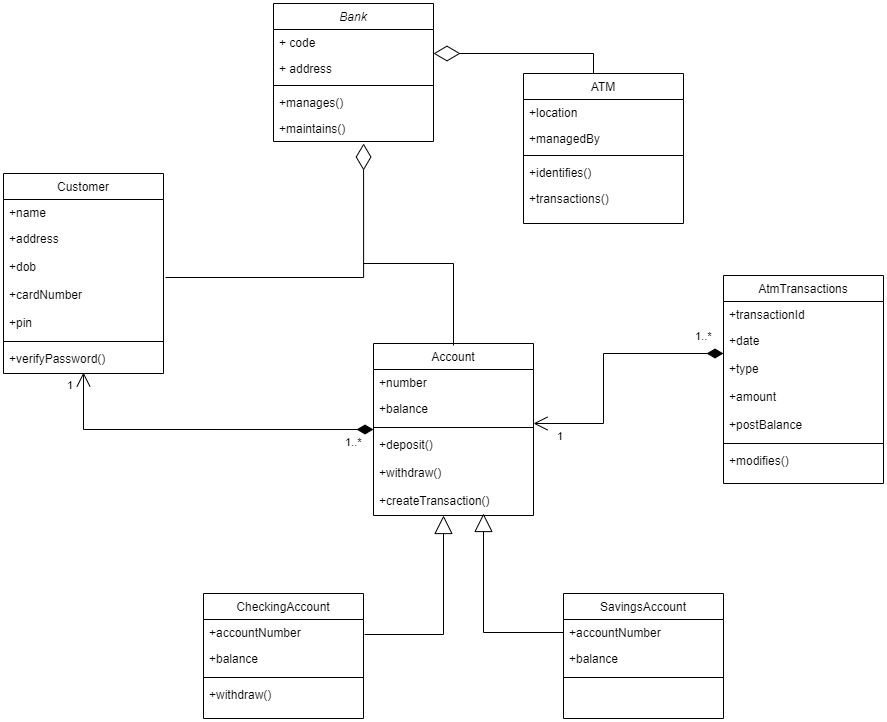

The diagram above was exported from draw.io. Its source (the exported page's mxGraphModel, read from the mxfile embedded in the PNG):
<mxGraphModel dx="1422" dy="822" grid="1" gridSize="10" guides="1" tooltips="1" connect="1" arrows="1" fold="1" page="1" pageScale="1" pageWidth="827" pageHeight="1169" math="0" shadow="0">
  <root>
    <mxCell id="WIyWlLk6GJQsqaUBKTNV-0" />
    <mxCell id="WIyWlLk6GJQsqaUBKTNV-1" parent="WIyWlLk6GJQsqaUBKTNV-0" />
    <mxCell id="zkfFHV4jXpPFQw0GAbJ--0" value="Bank" style="swimlane;fontStyle=2;align=center;verticalAlign=top;childLayout=stackLayout;horizontal=1;startSize=26;horizontalStack=0;resizeParent=1;resizeLast=0;collapsible=1;marginBottom=0;rounded=0;shadow=0;strokeWidth=1;" parent="WIyWlLk6GJQsqaUBKTNV-1" vertex="1">
      <mxGeometry x="310" y="50" width="160" height="138" as="geometry">
        <mxRectangle x="230" y="140" width="160" height="26" as="alternateBounds" />
      </mxGeometry>
    </mxCell>
    <mxCell id="zkfFHV4jXpPFQw0GAbJ--1" value="+ code" style="text;align=left;verticalAlign=top;spacingLeft=4;spacingRight=4;overflow=hidden;rotatable=0;points=[[0,0.5],[1,0.5]];portConstraint=eastwest;" parent="zkfFHV4jXpPFQw0GAbJ--0" vertex="1">
      <mxGeometry y="26" width="160" height="26" as="geometry" />
    </mxCell>
    <mxCell id="zkfFHV4jXpPFQw0GAbJ--3" value="+ address" style="text;align=left;verticalAlign=top;spacingLeft=4;spacingRight=4;overflow=hidden;rotatable=0;points=[[0,0.5],[1,0.5]];portConstraint=eastwest;rounded=0;shadow=0;html=0;" parent="zkfFHV4jXpPFQw0GAbJ--0" vertex="1">
      <mxGeometry y="52" width="160" height="26" as="geometry" />
    </mxCell>
    <mxCell id="zkfFHV4jXpPFQw0GAbJ--4" value="" style="line;html=1;strokeWidth=1;align=left;verticalAlign=middle;spacingTop=-1;spacingLeft=3;spacingRight=3;rotatable=0;labelPosition=right;points=[];portConstraint=eastwest;" parent="zkfFHV4jXpPFQw0GAbJ--0" vertex="1">
      <mxGeometry y="78" width="160" height="8" as="geometry" />
    </mxCell>
    <mxCell id="zkfFHV4jXpPFQw0GAbJ--5" value="+manages()&#10;" style="text;align=left;verticalAlign=top;spacingLeft=4;spacingRight=4;overflow=hidden;rotatable=0;points=[[0,0.5],[1,0.5]];portConstraint=eastwest;" parent="zkfFHV4jXpPFQw0GAbJ--0" vertex="1">
      <mxGeometry y="86" width="160" height="26" as="geometry" />
    </mxCell>
    <mxCell id="zkfFHV4jXpPFQw0GAbJ--6" value="Customer" style="swimlane;fontStyle=0;align=center;verticalAlign=top;childLayout=stackLayout;horizontal=1;startSize=26;horizontalStack=0;resizeParent=1;resizeLast=0;collapsible=1;marginBottom=0;rounded=0;shadow=0;strokeWidth=1;" parent="WIyWlLk6GJQsqaUBKTNV-1" vertex="1">
      <mxGeometry x="40" y="220" width="160" height="200" as="geometry">
        <mxRectangle x="120" y="360" width="160" height="26" as="alternateBounds" />
      </mxGeometry>
    </mxCell>
    <mxCell id="zkfFHV4jXpPFQw0GAbJ--7" value="+name&#10;&#10;" style="text;align=left;verticalAlign=top;spacingLeft=4;spacingRight=4;overflow=hidden;rotatable=0;points=[[0,0.5],[1,0.5]];portConstraint=eastwest;" parent="zkfFHV4jXpPFQw0GAbJ--6" vertex="1">
      <mxGeometry y="26" width="160" height="26" as="geometry" />
    </mxCell>
    <mxCell id="zkfFHV4jXpPFQw0GAbJ--8" value="+address" style="text;align=left;verticalAlign=top;spacingLeft=4;spacingRight=4;overflow=hidden;rotatable=0;points=[[0,0.5],[1,0.5]];portConstraint=eastwest;rounded=0;shadow=0;html=0;" parent="zkfFHV4jXpPFQw0GAbJ--6" vertex="1">
      <mxGeometry y="52" width="160" height="28" as="geometry" />
    </mxCell>
    <mxCell id="t6yLaiPXItSCtnGt8TLA-0" value="+dob&#10;" style="text;align=left;verticalAlign=top;spacingLeft=4;spacingRight=4;overflow=hidden;rotatable=0;points=[[0,0.5],[1,0.5]];portConstraint=eastwest;rounded=0;shadow=0;html=0;" vertex="1" parent="zkfFHV4jXpPFQw0GAbJ--6">
      <mxGeometry y="80" width="160" height="28" as="geometry" />
    </mxCell>
    <mxCell id="t6yLaiPXItSCtnGt8TLA-1" value="+cardNumber&#10;" style="text;align=left;verticalAlign=top;spacingLeft=4;spacingRight=4;overflow=hidden;rotatable=0;points=[[0,0.5],[1,0.5]];portConstraint=eastwest;rounded=0;shadow=0;html=0;" vertex="1" parent="zkfFHV4jXpPFQw0GAbJ--6">
      <mxGeometry y="108" width="160" height="28" as="geometry" />
    </mxCell>
    <mxCell id="t6yLaiPXItSCtnGt8TLA-2" value="+pin" style="text;align=left;verticalAlign=top;spacingLeft=4;spacingRight=4;overflow=hidden;rotatable=0;points=[[0,0.5],[1,0.5]];portConstraint=eastwest;rounded=0;shadow=0;html=0;" vertex="1" parent="zkfFHV4jXpPFQw0GAbJ--6">
      <mxGeometry y="136" width="160" height="28" as="geometry" />
    </mxCell>
    <mxCell id="zkfFHV4jXpPFQw0GAbJ--9" value="" style="line;html=1;strokeWidth=1;align=left;verticalAlign=middle;spacingTop=-1;spacingLeft=3;spacingRight=3;rotatable=0;labelPosition=right;points=[];portConstraint=eastwest;" parent="zkfFHV4jXpPFQw0GAbJ--6" vertex="1">
      <mxGeometry y="164" width="160" height="8" as="geometry" />
    </mxCell>
    <mxCell id="zkfFHV4jXpPFQw0GAbJ--10" value="+verifyPassword()" style="text;align=left;verticalAlign=top;spacingLeft=4;spacingRight=4;overflow=hidden;rotatable=0;points=[[0,0.5],[1,0.5]];portConstraint=eastwest;fontStyle=0" parent="zkfFHV4jXpPFQw0GAbJ--6" vertex="1">
      <mxGeometry y="172" width="160" height="26" as="geometry" />
    </mxCell>
    <mxCell id="zkfFHV4jXpPFQw0GAbJ--13" value="Account" style="swimlane;fontStyle=0;align=center;verticalAlign=top;childLayout=stackLayout;horizontal=1;startSize=26;horizontalStack=0;resizeParent=1;resizeLast=0;collapsible=1;marginBottom=0;rounded=0;shadow=0;strokeWidth=1;" parent="WIyWlLk6GJQsqaUBKTNV-1" vertex="1">
      <mxGeometry x="410" y="390" width="160" height="172" as="geometry">
        <mxRectangle x="340" y="380" width="170" height="26" as="alternateBounds" />
      </mxGeometry>
    </mxCell>
    <mxCell id="zkfFHV4jXpPFQw0GAbJ--14" value="+number" style="text;align=left;verticalAlign=top;spacingLeft=4;spacingRight=4;overflow=hidden;rotatable=0;points=[[0,0.5],[1,0.5]];portConstraint=eastwest;" parent="zkfFHV4jXpPFQw0GAbJ--13" vertex="1">
      <mxGeometry y="26" width="160" height="26" as="geometry" />
    </mxCell>
    <mxCell id="t6yLaiPXItSCtnGt8TLA-4" value="+balance" style="text;align=left;verticalAlign=top;spacingLeft=4;spacingRight=4;overflow=hidden;rotatable=0;points=[[0,0.5],[1,0.5]];portConstraint=eastwest;" vertex="1" parent="zkfFHV4jXpPFQw0GAbJ--13">
      <mxGeometry y="52" width="160" height="28" as="geometry" />
    </mxCell>
    <mxCell id="zkfFHV4jXpPFQw0GAbJ--15" value="" style="line;html=1;strokeWidth=1;align=left;verticalAlign=middle;spacingTop=-1;spacingLeft=3;spacingRight=3;rotatable=0;labelPosition=right;points=[];portConstraint=eastwest;" parent="zkfFHV4jXpPFQw0GAbJ--13" vertex="1">
      <mxGeometry y="80" width="160" height="8" as="geometry" />
    </mxCell>
    <mxCell id="t6yLaiPXItSCtnGt8TLA-6" value="+deposit()" style="text;align=left;verticalAlign=top;spacingLeft=4;spacingRight=4;overflow=hidden;rotatable=0;points=[[0,0.5],[1,0.5]];portConstraint=eastwest;" vertex="1" parent="zkfFHV4jXpPFQw0GAbJ--13">
      <mxGeometry y="88" width="160" height="28" as="geometry" />
    </mxCell>
    <mxCell id="t6yLaiPXItSCtnGt8TLA-7" value="+withdraw()" style="text;align=left;verticalAlign=top;spacingLeft=4;spacingRight=4;overflow=hidden;rotatable=0;points=[[0,0.5],[1,0.5]];portConstraint=eastwest;" vertex="1" parent="zkfFHV4jXpPFQw0GAbJ--13">
      <mxGeometry y="116" width="160" height="28" as="geometry" />
    </mxCell>
    <mxCell id="t6yLaiPXItSCtnGt8TLA-8" value="+createTransaction()" style="text;align=left;verticalAlign=top;spacingLeft=4;spacingRight=4;overflow=hidden;rotatable=0;points=[[0,0.5],[1,0.5]];portConstraint=eastwest;" vertex="1" parent="zkfFHV4jXpPFQw0GAbJ--13">
      <mxGeometry y="144" width="160" height="28" as="geometry" />
    </mxCell>
    <mxCell id="zkfFHV4jXpPFQw0GAbJ--17" value="ATM" style="swimlane;fontStyle=0;align=center;verticalAlign=top;childLayout=stackLayout;horizontal=1;startSize=26;horizontalStack=0;resizeParent=1;resizeLast=0;collapsible=1;marginBottom=0;rounded=0;shadow=0;strokeWidth=1;" parent="WIyWlLk6GJQsqaUBKTNV-1" vertex="1">
      <mxGeometry x="560" y="120" width="160" height="150" as="geometry">
        <mxRectangle x="550" y="140" width="160" height="26" as="alternateBounds" />
      </mxGeometry>
    </mxCell>
    <mxCell id="zkfFHV4jXpPFQw0GAbJ--20" value="+location" style="text;align=left;verticalAlign=top;spacingLeft=4;spacingRight=4;overflow=hidden;rotatable=0;points=[[0,0.5],[1,0.5]];portConstraint=eastwest;rounded=0;shadow=0;html=0;" parent="zkfFHV4jXpPFQw0GAbJ--17" vertex="1">
      <mxGeometry y="26" width="160" height="26" as="geometry" />
    </mxCell>
    <mxCell id="zkfFHV4jXpPFQw0GAbJ--22" value="+managedBy" style="text;align=left;verticalAlign=top;spacingLeft=4;spacingRight=4;overflow=hidden;rotatable=0;points=[[0,0.5],[1,0.5]];portConstraint=eastwest;rounded=0;shadow=0;html=0;" parent="zkfFHV4jXpPFQw0GAbJ--17" vertex="1">
      <mxGeometry y="52" width="160" height="26" as="geometry" />
    </mxCell>
    <mxCell id="zkfFHV4jXpPFQw0GAbJ--23" value="" style="line;html=1;strokeWidth=1;align=left;verticalAlign=middle;spacingTop=-1;spacingLeft=3;spacingRight=3;rotatable=0;labelPosition=right;points=[];portConstraint=eastwest;" parent="zkfFHV4jXpPFQw0GAbJ--17" vertex="1">
      <mxGeometry y="78" width="160" height="8" as="geometry" />
    </mxCell>
    <mxCell id="zkfFHV4jXpPFQw0GAbJ--24" value="+identifies()" style="text;align=left;verticalAlign=top;spacingLeft=4;spacingRight=4;overflow=hidden;rotatable=0;points=[[0,0.5],[1,0.5]];portConstraint=eastwest;" parent="zkfFHV4jXpPFQw0GAbJ--17" vertex="1">
      <mxGeometry y="86" width="160" height="26" as="geometry" />
    </mxCell>
    <mxCell id="zkfFHV4jXpPFQw0GAbJ--25" value="+transactions()" style="text;align=left;verticalAlign=top;spacingLeft=4;spacingRight=4;overflow=hidden;rotatable=0;points=[[0,0.5],[1,0.5]];portConstraint=eastwest;" parent="zkfFHV4jXpPFQw0GAbJ--17" vertex="1">
      <mxGeometry y="112" width="160" height="26" as="geometry" />
    </mxCell>
    <mxCell id="t6yLaiPXItSCtnGt8TLA-9" value="AtmTransactions" style="swimlane;fontStyle=0;align=center;verticalAlign=top;childLayout=stackLayout;horizontal=1;startSize=26;horizontalStack=0;resizeParent=1;resizeLast=0;collapsible=1;marginBottom=0;rounded=0;shadow=0;strokeWidth=1;" vertex="1" parent="WIyWlLk6GJQsqaUBKTNV-1">
      <mxGeometry x="760" y="322" width="160" height="208" as="geometry">
        <mxRectangle x="340" y="380" width="170" height="26" as="alternateBounds" />
      </mxGeometry>
    </mxCell>
    <mxCell id="t6yLaiPXItSCtnGt8TLA-10" value="+transactionId" style="text;align=left;verticalAlign=top;spacingLeft=4;spacingRight=4;overflow=hidden;rotatable=0;points=[[0,0.5],[1,0.5]];portConstraint=eastwest;" vertex="1" parent="t6yLaiPXItSCtnGt8TLA-9">
      <mxGeometry y="26" width="160" height="26" as="geometry" />
    </mxCell>
    <mxCell id="t6yLaiPXItSCtnGt8TLA-11" value="+date" style="text;align=left;verticalAlign=top;spacingLeft=4;spacingRight=4;overflow=hidden;rotatable=0;points=[[0,0.5],[1,0.5]];portConstraint=eastwest;" vertex="1" parent="t6yLaiPXItSCtnGt8TLA-9">
      <mxGeometry y="52" width="160" height="28" as="geometry" />
    </mxCell>
    <mxCell id="t6yLaiPXItSCtnGt8TLA-16" value="+type" style="text;align=left;verticalAlign=top;spacingLeft=4;spacingRight=4;overflow=hidden;rotatable=0;points=[[0,0.5],[1,0.5]];portConstraint=eastwest;" vertex="1" parent="t6yLaiPXItSCtnGt8TLA-9">
      <mxGeometry y="80" width="160" height="28" as="geometry" />
    </mxCell>
    <mxCell id="t6yLaiPXItSCtnGt8TLA-17" value="+amount&#10;" style="text;align=left;verticalAlign=top;spacingLeft=4;spacingRight=4;overflow=hidden;rotatable=0;points=[[0,0.5],[1,0.5]];portConstraint=eastwest;" vertex="1" parent="t6yLaiPXItSCtnGt8TLA-9">
      <mxGeometry y="108" width="160" height="28" as="geometry" />
    </mxCell>
    <mxCell id="t6yLaiPXItSCtnGt8TLA-54" value="+postBalance" style="text;align=left;verticalAlign=top;spacingLeft=4;spacingRight=4;overflow=hidden;rotatable=0;points=[[0,0.5],[1,0.5]];portConstraint=eastwest;" vertex="1" parent="t6yLaiPXItSCtnGt8TLA-9">
      <mxGeometry y="136" width="160" height="28" as="geometry" />
    </mxCell>
    <mxCell id="t6yLaiPXItSCtnGt8TLA-12" value="" style="line;html=1;strokeWidth=1;align=left;verticalAlign=middle;spacingTop=-1;spacingLeft=3;spacingRight=3;rotatable=0;labelPosition=right;points=[];portConstraint=eastwest;" vertex="1" parent="t6yLaiPXItSCtnGt8TLA-9">
      <mxGeometry y="164" width="160" height="8" as="geometry" />
    </mxCell>
    <mxCell id="t6yLaiPXItSCtnGt8TLA-13" value="+modifies()" style="text;align=left;verticalAlign=top;spacingLeft=4;spacingRight=4;overflow=hidden;rotatable=0;points=[[0,0.5],[1,0.5]];portConstraint=eastwest;" vertex="1" parent="t6yLaiPXItSCtnGt8TLA-9">
      <mxGeometry y="172" width="160" height="28" as="geometry" />
    </mxCell>
    <mxCell id="t6yLaiPXItSCtnGt8TLA-19" value="CheckingAccount" style="swimlane;fontStyle=0;align=center;verticalAlign=top;childLayout=stackLayout;horizontal=1;startSize=26;horizontalStack=0;resizeParent=1;resizeLast=0;collapsible=1;marginBottom=0;rounded=0;shadow=0;strokeWidth=1;" vertex="1" parent="WIyWlLk6GJQsqaUBKTNV-1">
      <mxGeometry x="240" y="640" width="160" height="125" as="geometry">
        <mxRectangle x="340" y="380" width="170" height="26" as="alternateBounds" />
      </mxGeometry>
    </mxCell>
    <mxCell id="t6yLaiPXItSCtnGt8TLA-20" value="+accountNumber" style="text;align=left;verticalAlign=top;spacingLeft=4;spacingRight=4;overflow=hidden;rotatable=0;points=[[0,0.5],[1,0.5]];portConstraint=eastwest;" vertex="1" parent="t6yLaiPXItSCtnGt8TLA-19">
      <mxGeometry y="26" width="160" height="26" as="geometry" />
    </mxCell>
    <mxCell id="t6yLaiPXItSCtnGt8TLA-21" value="+balance" style="text;align=left;verticalAlign=top;spacingLeft=4;spacingRight=4;overflow=hidden;rotatable=0;points=[[0,0.5],[1,0.5]];portConstraint=eastwest;" vertex="1" parent="t6yLaiPXItSCtnGt8TLA-19">
      <mxGeometry y="52" width="160" height="28" as="geometry" />
    </mxCell>
    <mxCell id="t6yLaiPXItSCtnGt8TLA-22" value="" style="line;html=1;strokeWidth=1;align=left;verticalAlign=middle;spacingTop=-1;spacingLeft=3;spacingRight=3;rotatable=0;labelPosition=right;points=[];portConstraint=eastwest;" vertex="1" parent="t6yLaiPXItSCtnGt8TLA-19">
      <mxGeometry y="80" width="160" height="8" as="geometry" />
    </mxCell>
    <mxCell id="t6yLaiPXItSCtnGt8TLA-24" value="+withdraw()" style="text;align=left;verticalAlign=top;spacingLeft=4;spacingRight=4;overflow=hidden;rotatable=0;points=[[0,0.5],[1,0.5]];portConstraint=eastwest;" vertex="1" parent="t6yLaiPXItSCtnGt8TLA-19">
      <mxGeometry y="88" width="160" height="28" as="geometry" />
    </mxCell>
    <mxCell id="t6yLaiPXItSCtnGt8TLA-26" value="SavingsAccount" style="swimlane;fontStyle=0;align=center;verticalAlign=top;childLayout=stackLayout;horizontal=1;startSize=26;horizontalStack=0;resizeParent=1;resizeLast=0;collapsible=1;marginBottom=0;rounded=0;shadow=0;strokeWidth=1;" vertex="1" parent="WIyWlLk6GJQsqaUBKTNV-1">
      <mxGeometry x="600" y="640" width="160" height="125" as="geometry">
        <mxRectangle x="340" y="380" width="170" height="26" as="alternateBounds" />
      </mxGeometry>
    </mxCell>
    <mxCell id="t6yLaiPXItSCtnGt8TLA-27" value="+accountNumber" style="text;align=left;verticalAlign=top;spacingLeft=4;spacingRight=4;overflow=hidden;rotatable=0;points=[[0,0.5],[1,0.5]];portConstraint=eastwest;" vertex="1" parent="t6yLaiPXItSCtnGt8TLA-26">
      <mxGeometry y="26" width="160" height="26" as="geometry" />
    </mxCell>
    <mxCell id="t6yLaiPXItSCtnGt8TLA-28" value="+balance" style="text;align=left;verticalAlign=top;spacingLeft=4;spacingRight=4;overflow=hidden;rotatable=0;points=[[0,0.5],[1,0.5]];portConstraint=eastwest;" vertex="1" parent="t6yLaiPXItSCtnGt8TLA-26">
      <mxGeometry y="52" width="160" height="28" as="geometry" />
    </mxCell>
    <mxCell id="t6yLaiPXItSCtnGt8TLA-29" value="" style="line;html=1;strokeWidth=1;align=left;verticalAlign=middle;spacingTop=-1;spacingLeft=3;spacingRight=3;rotatable=0;labelPosition=right;points=[];portConstraint=eastwest;" vertex="1" parent="t6yLaiPXItSCtnGt8TLA-26">
      <mxGeometry y="80" width="160" height="8" as="geometry" />
    </mxCell>
    <mxCell id="t6yLaiPXItSCtnGt8TLA-35" value="" style="endArrow=diamondThin;endFill=0;endSize=24;html=1;rounded=0;edgeStyle=orthogonalEdgeStyle;" edge="1" parent="WIyWlLk6GJQsqaUBKTNV-1">
      <mxGeometry width="160" relative="1" as="geometry">
        <mxPoint x="630" y="120" as="sourcePoint" />
        <mxPoint x="470" y="100" as="targetPoint" />
        <Array as="points">
          <mxPoint x="630" y="100" />
        </Array>
      </mxGeometry>
    </mxCell>
    <mxCell id="t6yLaiPXItSCtnGt8TLA-34" value="+maintains()" style="text;align=left;verticalAlign=top;spacingLeft=4;spacingRight=4;overflow=hidden;rotatable=0;points=[[0,0.5],[1,0.5]];portConstraint=eastwest;" vertex="1" parent="WIyWlLk6GJQsqaUBKTNV-1">
      <mxGeometry x="310" y="162" width="160" height="26" as="geometry" />
    </mxCell>
    <mxCell id="t6yLaiPXItSCtnGt8TLA-43" value="" style="endArrow=none;html=1;rounded=0;edgeStyle=orthogonalEdgeStyle;" edge="1" parent="WIyWlLk6GJQsqaUBKTNV-1">
      <mxGeometry width="50" height="50" relative="1" as="geometry">
        <mxPoint x="490" y="392" as="sourcePoint" />
        <mxPoint x="400" y="310" as="targetPoint" />
        <Array as="points">
          <mxPoint x="490" y="392" />
          <mxPoint x="490" y="310" />
        </Array>
      </mxGeometry>
    </mxCell>
    <mxCell id="t6yLaiPXItSCtnGt8TLA-44" value="" style="endArrow=diamondThin;endFill=0;endSize=24;html=1;rounded=0;edgeStyle=orthogonalEdgeStyle;exitX=1.013;exitY=-0.143;exitDx=0;exitDy=0;exitPerimeter=0;entryX=0.563;entryY=1.077;entryDx=0;entryDy=0;entryPerimeter=0;" edge="1" parent="WIyWlLk6GJQsqaUBKTNV-1" source="t6yLaiPXItSCtnGt8TLA-1" target="t6yLaiPXItSCtnGt8TLA-34">
      <mxGeometry width="160" relative="1" as="geometry">
        <mxPoint x="500" y="400" as="sourcePoint" />
        <mxPoint x="660" y="400" as="targetPoint" />
        <Array as="points">
          <mxPoint x="400" y="324" />
        </Array>
      </mxGeometry>
    </mxCell>
    <mxCell id="t6yLaiPXItSCtnGt8TLA-45" value="" style="endArrow=open;html=1;endSize=12;startArrow=diamondThin;startSize=14;startFill=1;edgeStyle=orthogonalEdgeStyle;rounded=0;exitX=0;exitY=-0.071;exitDx=0;exitDy=0;exitPerimeter=0;entryX=0.5;entryY=1.038;entryDx=0;entryDy=0;entryPerimeter=0;" edge="1" parent="WIyWlLk6GJQsqaUBKTNV-1" source="t6yLaiPXItSCtnGt8TLA-6" target="zkfFHV4jXpPFQw0GAbJ--10">
      <mxGeometry x="-0.0778" relative="1" as="geometry">
        <mxPoint x="500" y="400" as="sourcePoint" />
        <mxPoint x="660" y="400" as="targetPoint" />
        <mxPoint as="offset" />
      </mxGeometry>
    </mxCell>
    <mxCell id="t6yLaiPXItSCtnGt8TLA-46" value="1..*" style="edgeLabel;resizable=0;html=1;align=left;verticalAlign=top;" connectable="0" vertex="1" parent="t6yLaiPXItSCtnGt8TLA-45">
      <mxGeometry x="-1" relative="1" as="geometry">
        <mxPoint x="-30" as="offset" />
      </mxGeometry>
    </mxCell>
    <mxCell id="t6yLaiPXItSCtnGt8TLA-47" value="1" style="edgeLabel;resizable=0;html=1;align=right;verticalAlign=top;" connectable="0" vertex="1" parent="t6yLaiPXItSCtnGt8TLA-45">
      <mxGeometry x="1" relative="1" as="geometry">
        <mxPoint x="-10" as="offset" />
      </mxGeometry>
    </mxCell>
    <mxCell id="t6yLaiPXItSCtnGt8TLA-49" value="" style="endArrow=block;endSize=16;endFill=0;html=1;rounded=0;edgeStyle=orthogonalEdgeStyle;exitX=0;exitY=0.5;exitDx=0;exitDy=0;" edge="1" parent="WIyWlLk6GJQsqaUBKTNV-1" source="t6yLaiPXItSCtnGt8TLA-27">
      <mxGeometry width="160" relative="1" as="geometry">
        <mxPoint x="580" y="669" as="sourcePoint" />
        <mxPoint x="520" y="560" as="targetPoint" />
        <Array as="points">
          <mxPoint x="520" y="679" />
        </Array>
      </mxGeometry>
    </mxCell>
    <mxCell id="t6yLaiPXItSCtnGt8TLA-50" value="" style="endArrow=block;endSize=16;endFill=0;html=1;rounded=0;edgeStyle=orthogonalEdgeStyle;" edge="1" parent="WIyWlLk6GJQsqaUBKTNV-1">
      <mxGeometry width="160" relative="1" as="geometry">
        <mxPoint x="401" y="681" as="sourcePoint" />
        <mxPoint x="480" y="562" as="targetPoint" />
        <Array as="points">
          <mxPoint x="401" y="681" />
          <mxPoint x="480" y="681" />
        </Array>
      </mxGeometry>
    </mxCell>
    <mxCell id="t6yLaiPXItSCtnGt8TLA-51" value="" style="endArrow=open;html=1;endSize=12;startArrow=diamondThin;startSize=14;startFill=1;edgeStyle=orthogonalEdgeStyle;rounded=0;entryX=1;entryY=1;entryDx=0;entryDy=0;entryPerimeter=0;" edge="1" parent="WIyWlLk6GJQsqaUBKTNV-1" target="t6yLaiPXItSCtnGt8TLA-4">
      <mxGeometry x="-0.0778" relative="1" as="geometry">
        <mxPoint x="760" y="400" as="sourcePoint" />
        <mxPoint x="580" y="469.99800000000005" as="targetPoint" />
        <Array as="points">
          <mxPoint x="760" y="400" />
          <mxPoint x="640" y="400" />
          <mxPoint x="640" y="470" />
        </Array>
        <mxPoint as="offset" />
      </mxGeometry>
    </mxCell>
    <mxCell id="t6yLaiPXItSCtnGt8TLA-52" value="1..*" style="edgeLabel;resizable=0;html=1;align=left;verticalAlign=top;" connectable="0" vertex="1" parent="t6yLaiPXItSCtnGt8TLA-51">
      <mxGeometry x="-1" relative="1" as="geometry">
        <mxPoint x="-30" y="-30" as="offset" />
      </mxGeometry>
    </mxCell>
    <mxCell id="t6yLaiPXItSCtnGt8TLA-53" value="1" style="edgeLabel;resizable=0;html=1;align=right;verticalAlign=top;" connectable="0" vertex="1" parent="t6yLaiPXItSCtnGt8TLA-51">
      <mxGeometry x="1" relative="1" as="geometry">
        <mxPoint x="30" as="offset" />
      </mxGeometry>
    </mxCell>
  </root>
</mxGraphModel>